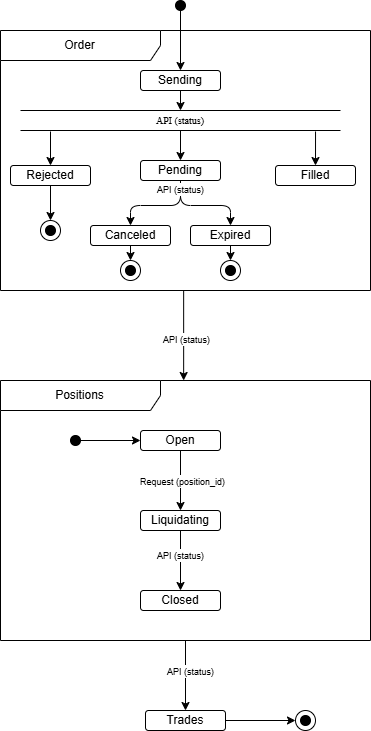

The diagram above was exported from draw.io. Its source (the exported page's mxGraphModel, read from the mxfile embedded in the PNG):
<mxGraphModel dx="1476" dy="1027" grid="1" gridSize="10" guides="1" tooltips="1" connect="1" arrows="1" fold="1" page="1" pageScale="1" pageWidth="850" pageHeight="1100" background="#ffffff" math="0" shadow="1">
  <root>
    <mxCell id="0" />
    <mxCell id="1" parent="0" />
    <mxCell id="70" value="" style="group" vertex="1" connectable="0" parent="1">
      <mxGeometry x="235" y="150" width="370" height="730" as="geometry" />
    </mxCell>
    <mxCell id="67" value="" style="edgeStyle=none;html=1;" edge="1" parent="70" source="20" target="63">
      <mxGeometry relative="1" as="geometry" />
    </mxCell>
    <mxCell id="69" value="&lt;font style=&quot;font-size: 9px;&quot;&gt;API (status)&lt;/font&gt;" style="edgeLabel;html=1;align=center;verticalAlign=middle;resizable=0;points=[];" vertex="1" connectable="0" parent="67">
      <mxGeometry x="-0.1333" y="4" relative="1" as="geometry">
        <mxPoint as="offset" />
      </mxGeometry>
    </mxCell>
    <mxCell id="20" value="Positions" style="shape=umlFrame;whiteSpace=wrap;html=1;pointerEvents=0;recursiveResize=0;container=1;collapsible=0;width=160;" vertex="1" parent="70">
      <mxGeometry y="380" width="370" height="260" as="geometry" />
    </mxCell>
    <mxCell id="40" value="" style="group" vertex="1" connectable="0" parent="20">
      <mxGeometry x="140" y="50" width="80" height="180" as="geometry" />
    </mxCell>
    <mxCell id="36" style="edgeStyle=none;html=1;exitX=0.5;exitY=1;exitDx=0;exitDy=0;entryX=0.5;entryY=0;entryDx=0;entryDy=0;" edge="1" parent="40" source="22" target="25">
      <mxGeometry relative="1" as="geometry" />
    </mxCell>
    <mxCell id="37" value="&lt;font style=&quot;font-size: 9px;&quot;&gt;Request (position_id)&lt;/font&gt;" style="edgeLabel;html=1;align=center;verticalAlign=middle;resizable=0;points=[];" vertex="1" connectable="0" parent="36">
      <mxGeometry x="0.0029" y="1" relative="1" as="geometry">
        <mxPoint as="offset" />
      </mxGeometry>
    </mxCell>
    <mxCell id="22" value="Open" style="rounded=1;whiteSpace=wrap;html=1;" vertex="1" parent="40">
      <mxGeometry width="80" height="20" as="geometry" />
    </mxCell>
    <mxCell id="23" value="Closed" style="rounded=1;whiteSpace=wrap;html=1;" vertex="1" parent="40">
      <mxGeometry y="160" width="80" height="20" as="geometry" />
    </mxCell>
    <mxCell id="38" style="edgeStyle=none;html=1;exitX=0.5;exitY=1;exitDx=0;exitDy=0;entryX=0.5;entryY=0;entryDx=0;entryDy=0;" edge="1" parent="40" source="25" target="23">
      <mxGeometry relative="1" as="geometry" />
    </mxCell>
    <mxCell id="39" value="&lt;font style=&quot;font-size: 9px;&quot;&gt;API (status)&lt;/font&gt;" style="edgeLabel;html=1;align=center;verticalAlign=middle;resizable=0;points=[];" vertex="1" connectable="0" parent="38">
      <mxGeometry x="-0.1971" y="-1" relative="1" as="geometry">
        <mxPoint as="offset" />
      </mxGeometry>
    </mxCell>
    <mxCell id="25" value="Liquidating" style="rounded=1;whiteSpace=wrap;html=1;" vertex="1" parent="40">
      <mxGeometry y="80" width="80" height="20" as="geometry" />
    </mxCell>
    <mxCell id="44" style="edgeStyle=none;html=1;exitX=1;exitY=0.5;exitDx=0;exitDy=0;entryX=0;entryY=0.5;entryDx=0;entryDy=0;" edge="1" parent="20" source="43" target="22">
      <mxGeometry relative="1" as="geometry" />
    </mxCell>
    <mxCell id="43" value="" style="shape=ellipse;html=1;fillColor=strokeColor;fontSize=18;fontColor=#ffffff;" vertex="1" parent="20">
      <mxGeometry x="70" y="55" width="10" height="10" as="geometry" />
    </mxCell>
    <mxCell id="51" value="" style="group" vertex="1" connectable="0" parent="70">
      <mxGeometry width="370" height="290" as="geometry" />
    </mxCell>
    <mxCell id="9" value="Order" style="shape=umlFrame;whiteSpace=wrap;html=1;pointerEvents=0;recursiveResize=0;container=1;collapsible=0;width=160;" vertex="1" parent="51">
      <mxGeometry y="30" width="370" height="260" as="geometry" />
    </mxCell>
    <mxCell id="15" style="edgeStyle=none;html=1;exitX=0.5;exitY=1;exitDx=0;exitDy=0;entryX=0.5;entryY=0;entryDx=0;entryDy=0;" edge="1" parent="9" source="3" target="10">
      <mxGeometry relative="1" as="geometry" />
    </mxCell>
    <mxCell id="3" value="Sending" style="rounded=1;whiteSpace=wrap;html=1;" vertex="1" parent="9">
      <mxGeometry x="140" y="40" width="80" height="20" as="geometry" />
    </mxCell>
    <mxCell id="4" value="Rejected" style="rounded=1;whiteSpace=wrap;html=1;" vertex="1" parent="9">
      <mxGeometry x="10" y="135" width="80" height="20" as="geometry" />
    </mxCell>
    <mxCell id="10" value="&lt;font style=&quot;font-size: 10px;&quot; face=&quot;Jet Brains Mono&quot;&gt;API (status)&lt;/font&gt;" style="shape=partialRectangle;whiteSpace=wrap;html=1;left=0;right=0;fillColor=none;" vertex="1" parent="9">
      <mxGeometry x="20" y="80" width="320" height="20" as="geometry" />
    </mxCell>
    <mxCell id="8" value="Filled" style="rounded=1;whiteSpace=wrap;html=1;" vertex="1" parent="9">
      <mxGeometry x="275" y="135" width="80" height="20" as="geometry" />
    </mxCell>
    <mxCell id="12" value="" style="group" vertex="1" connectable="0" parent="9">
      <mxGeometry x="90" y="130" width="180" height="85" as="geometry" />
    </mxCell>
    <mxCell id="13" style="edgeStyle=none;html=1;exitX=0.5;exitY=1;exitDx=0;exitDy=0;entryX=0.5;entryY=0;entryDx=0;entryDy=0;" edge="1" parent="12" source="5" target="7">
      <mxGeometry relative="1" as="geometry">
        <Array as="points">
          <mxPoint x="90" y="45" />
          <mxPoint x="140" y="45" />
        </Array>
      </mxGeometry>
    </mxCell>
    <mxCell id="14" style="edgeStyle=none;html=1;exitX=0.5;exitY=1;exitDx=0;exitDy=0;entryX=0.5;entryY=0;entryDx=0;entryDy=0;" edge="1" parent="12" source="5" target="6">
      <mxGeometry relative="1" as="geometry">
        <Array as="points">
          <mxPoint x="90" y="45" />
          <mxPoint x="40" y="45" />
        </Array>
      </mxGeometry>
    </mxCell>
    <mxCell id="60" value="&lt;font style=&quot;font-size: 9px;&quot;&gt;API (status)&lt;/font&gt;" style="edgeLabel;html=1;align=center;verticalAlign=middle;resizable=0;points=[];" vertex="1" connectable="0" parent="14">
      <mxGeometry x="-0.8316" y="-1" relative="1" as="geometry">
        <mxPoint as="offset" />
      </mxGeometry>
    </mxCell>
    <mxCell id="5" value="Pending" style="rounded=1;whiteSpace=wrap;html=1;" vertex="1" parent="12">
      <mxGeometry x="50" width="80" height="20" as="geometry" />
    </mxCell>
    <mxCell id="6" value="Canceled" style="rounded=1;whiteSpace=wrap;html=1;" vertex="1" parent="12">
      <mxGeometry y="65" width="80" height="20" as="geometry" />
    </mxCell>
    <mxCell id="7" value="Expired" style="rounded=1;whiteSpace=wrap;html=1;" vertex="1" parent="12">
      <mxGeometry x="100" y="65" width="80" height="20" as="geometry" />
    </mxCell>
    <mxCell id="17" value="" style="endArrow=classic;html=1;exitX=0.5;exitY=1;exitDx=0;exitDy=0;entryX=0.5;entryY=0;entryDx=0;entryDy=0;" edge="1" parent="9" source="10" target="5">
      <mxGeometry width="50" height="50" relative="1" as="geometry">
        <mxPoint x="330" y="190" as="sourcePoint" />
        <mxPoint x="380" y="140" as="targetPoint" />
      </mxGeometry>
    </mxCell>
    <mxCell id="18" value="" style="endArrow=classic;html=1;exitX=0.922;exitY=1.05;exitDx=0;exitDy=0;exitPerimeter=0;entryX=0.5;entryY=0;entryDx=0;entryDy=0;" edge="1" parent="9" source="10" target="8">
      <mxGeometry width="50" height="50" relative="1" as="geometry">
        <mxPoint x="330" y="190" as="sourcePoint" />
        <mxPoint x="380" y="140" as="targetPoint" />
      </mxGeometry>
    </mxCell>
    <mxCell id="19" value="" style="endArrow=classic;html=1;entryX=0.5;entryY=0;entryDx=0;entryDy=0;" edge="1" parent="9" target="4">
      <mxGeometry width="50" height="50" relative="1" as="geometry">
        <mxPoint x="50" y="101" as="sourcePoint" />
        <mxPoint x="380" y="140" as="targetPoint" />
      </mxGeometry>
    </mxCell>
    <mxCell id="49" style="edgeStyle=none;html=1;exitX=0.5;exitY=1;exitDx=0;exitDy=0;entryX=0.5;entryY=0;entryDx=0;entryDy=0;" edge="1" parent="51" source="46" target="3">
      <mxGeometry relative="1" as="geometry" />
    </mxCell>
    <mxCell id="46" value="" style="shape=ellipse;html=1;fillColor=strokeColor;fontSize=18;fontColor=#ffffff;" vertex="1" parent="51">
      <mxGeometry x="175" width="10" height="10" as="geometry" />
    </mxCell>
    <mxCell id="54" value="" style="shape=mxgraph.sysml.actFinal;html=1;verticalLabelPosition=bottom;labelBackgroundColor=#ffffff;verticalAlign=top;" vertex="1" parent="51">
      <mxGeometry x="40" y="220" width="20" height="20" as="geometry" />
    </mxCell>
    <mxCell id="55" style="edgeStyle=none;html=1;exitX=0.5;exitY=1;exitDx=0;exitDy=0;entryX=0.5;entryY=0;entryDx=0;entryDy=0;entryPerimeter=0;" edge="1" parent="51" source="4" target="54">
      <mxGeometry relative="1" as="geometry" />
    </mxCell>
    <mxCell id="56" value="" style="shape=mxgraph.sysml.actFinal;html=1;verticalLabelPosition=bottom;labelBackgroundColor=#ffffff;verticalAlign=top;" vertex="1" parent="51">
      <mxGeometry x="120" y="260" width="20" height="20" as="geometry" />
    </mxCell>
    <mxCell id="57" style="edgeStyle=none;html=1;exitX=0.5;exitY=1;exitDx=0;exitDy=0;entryX=0.5;entryY=0;entryDx=0;entryDy=0;entryPerimeter=0;" edge="1" parent="51" source="6" target="56">
      <mxGeometry relative="1" as="geometry" />
    </mxCell>
    <mxCell id="58" value="" style="shape=mxgraph.sysml.actFinal;html=1;verticalLabelPosition=bottom;labelBackgroundColor=#ffffff;verticalAlign=top;" vertex="1" parent="51">
      <mxGeometry x="220" y="260" width="20" height="20" as="geometry" />
    </mxCell>
    <mxCell id="59" style="edgeStyle=none;html=1;exitX=0.5;exitY=1;exitDx=0;exitDy=0;entryX=0.5;entryY=0;entryDx=0;entryDy=0;entryPerimeter=0;" edge="1" parent="51" source="7" target="58">
      <mxGeometry relative="1" as="geometry" />
    </mxCell>
    <mxCell id="61" value="" style="endArrow=classic;html=1;exitX=0.495;exitY=1;exitDx=0;exitDy=0;exitPerimeter=0;entryX=0.495;entryY=0;entryDx=0;entryDy=0;entryPerimeter=0;" edge="1" parent="70" source="9" target="20">
      <mxGeometry width="50" height="50" relative="1" as="geometry">
        <mxPoint x="80" y="470" as="sourcePoint" />
        <mxPoint x="130" y="420" as="targetPoint" />
      </mxGeometry>
    </mxCell>
    <mxCell id="71" value="&lt;font style=&quot;font-size: 9px;&quot;&gt;API (status)&lt;/font&gt;" style="edgeLabel;html=1;align=center;verticalAlign=middle;resizable=0;points=[];" vertex="1" connectable="0" parent="61">
      <mxGeometry x="0.0593" y="2" relative="1" as="geometry">
        <mxPoint as="offset" />
      </mxGeometry>
    </mxCell>
    <mxCell id="63" value="Trades" style="rounded=1;whiteSpace=wrap;html=1;" vertex="1" parent="70">
      <mxGeometry x="145" y="710" width="80" height="20" as="geometry" />
    </mxCell>
    <mxCell id="66" value="" style="shape=mxgraph.sysml.actFinal;html=1;verticalLabelPosition=bottom;labelBackgroundColor=#ffffff;verticalAlign=top;" vertex="1" parent="70">
      <mxGeometry x="295" y="710" width="20" height="20" as="geometry" />
    </mxCell>
    <mxCell id="68" style="edgeStyle=none;html=1;exitX=1;exitY=0.5;exitDx=0;exitDy=0;entryX=0;entryY=0.5;entryDx=0;entryDy=0;entryPerimeter=0;" edge="1" parent="70" source="63" target="66">
      <mxGeometry relative="1" as="geometry" />
    </mxCell>
  </root>
</mxGraphModel>